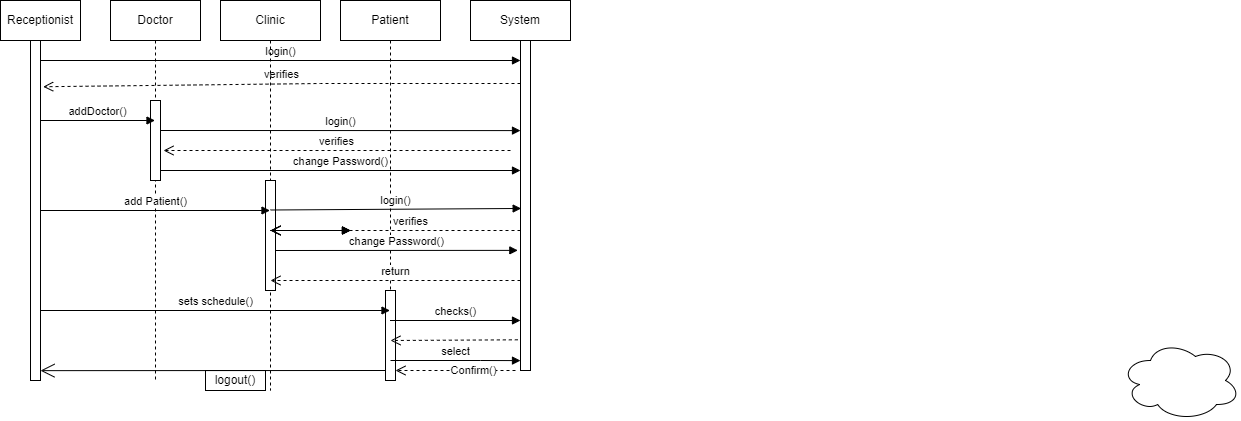

The diagram above was exported from draw.io. Its source (the exported page's mxGraphModel, read from the mxfile embedded in the PNG):
<mxGraphModel dx="782" dy="421" grid="1" gridSize="10" guides="1" tooltips="1" connect="1" arrows="1" fold="1" page="1" pageScale="1" pageWidth="850" pageHeight="1100" math="0" shadow="0">
  <root>
    <mxCell id="0" />
    <mxCell id="1" parent="0" />
    <mxCell id="zNNRbpKuI4CVYFYxjIBD-1" value="Receptionist" style="rounded=0;whiteSpace=wrap;html=1;" parent="1" vertex="1">
      <mxGeometry x="90" y="40" width="80" height="40" as="geometry" />
    </mxCell>
    <mxCell id="zNNRbpKuI4CVYFYxjIBD-2" value="Doctor" style="rounded=0;whiteSpace=wrap;html=1;" parent="1" vertex="1">
      <mxGeometry x="200" y="50" width="90" height="30" as="geometry" />
    </mxCell>
    <mxCell id="zNNRbpKuI4CVYFYxjIBD-3" value="Clinic" style="rounded=0;whiteSpace=wrap;html=1;" parent="1" vertex="1">
      <mxGeometry x="320" y="50" width="80" height="30" as="geometry" />
    </mxCell>
    <mxCell id="zNNRbpKuI4CVYFYxjIBD-6" value="Patient" style="rounded=0;whiteSpace=wrap;html=1;" parent="1" vertex="1">
      <mxGeometry x="430" y="50" width="90" height="30" as="geometry" />
    </mxCell>
    <mxCell id="zNNRbpKuI4CVYFYxjIBD-22" value="" style="edgeStyle=orthogonalEdgeStyle;rounded=0;orthogonalLoop=1;jettySize=auto;html=1;" parent="1" source="zNNRbpKuI4CVYFYxjIBD-7" target="zNNRbpKuI4CVYFYxjIBD-17" edge="1">
      <mxGeometry relative="1" as="geometry" />
    </mxCell>
    <mxCell id="zNNRbpKuI4CVYFYxjIBD-7" value="System" style="rounded=0;whiteSpace=wrap;html=1;" parent="1" vertex="1">
      <mxGeometry x="560" y="40" width="100" height="40" as="geometry" />
    </mxCell>
    <mxCell id="zNNRbpKuI4CVYFYxjIBD-11" value="" style="html=1;points=[];perimeter=orthogonalPerimeter;" parent="1" vertex="1">
      <mxGeometry x="120" y="80" width="10" height="340" as="geometry" />
    </mxCell>
    <mxCell id="zNNRbpKuI4CVYFYxjIBD-12" value="login()" style="html=1;verticalAlign=bottom;endArrow=block;rounded=0;" parent="1" edge="1">
      <mxGeometry relative="1" as="geometry">
        <mxPoint x="130" y="100" as="sourcePoint" />
        <mxPoint x="610" y="100" as="targetPoint" />
      </mxGeometry>
    </mxCell>
    <mxCell id="zNNRbpKuI4CVYFYxjIBD-13" value="verifies" style="html=1;verticalAlign=bottom;endArrow=open;dashed=1;endSize=8;rounded=0;entryX=1.267;entryY=0.136;entryDx=0;entryDy=0;entryPerimeter=0;" parent="1" target="zNNRbpKuI4CVYFYxjIBD-11" edge="1">
      <mxGeometry relative="1" as="geometry">
        <mxPoint x="140" y="120" as="targetPoint" />
        <mxPoint x="610" y="123" as="sourcePoint" />
        <Array as="points">
          <mxPoint x="410" y="123" />
        </Array>
      </mxGeometry>
    </mxCell>
    <mxCell id="zNNRbpKuI4CVYFYxjIBD-17" value="" style="html=1;points=[];perimeter=orthogonalPerimeter;" parent="1" vertex="1">
      <mxGeometry x="610" y="80" width="10" height="330" as="geometry" />
    </mxCell>
    <mxCell id="zNNRbpKuI4CVYFYxjIBD-18" value="Doctor" style="shape=umlLifeline;perimeter=lifelinePerimeter;whiteSpace=wrap;html=1;container=1;collapsible=0;recursiveResize=0;outlineConnect=0;" parent="1" vertex="1">
      <mxGeometry x="200" y="40" width="90" height="380" as="geometry" />
    </mxCell>
    <mxCell id="zNNRbpKuI4CVYFYxjIBD-19" value="" style="html=1;points=[];perimeter=orthogonalPerimeter;" parent="zNNRbpKuI4CVYFYxjIBD-18" vertex="1">
      <mxGeometry x="40" y="100" width="10" height="80" as="geometry" />
    </mxCell>
    <mxCell id="zNNRbpKuI4CVYFYxjIBD-20" value="Clinic" style="shape=umlLifeline;perimeter=lifelinePerimeter;whiteSpace=wrap;html=1;container=1;collapsible=0;recursiveResize=0;outlineConnect=0;" parent="1" vertex="1">
      <mxGeometry x="310" y="40" width="100" height="390" as="geometry" />
    </mxCell>
    <mxCell id="zNNRbpKuI4CVYFYxjIBD-23" value="" style="html=1;points=[];perimeter=orthogonalPerimeter;" parent="zNNRbpKuI4CVYFYxjIBD-20" vertex="1">
      <mxGeometry x="45" y="180" width="10" height="110" as="geometry" />
    </mxCell>
    <mxCell id="zNNRbpKuI4CVYFYxjIBD-29" value="login()" style="html=1;verticalAlign=bottom;endArrow=block;rounded=0;entryX=0;entryY=0.273;entryDx=0;entryDy=0;entryPerimeter=0;" parent="zNNRbpKuI4CVYFYxjIBD-20" target="zNNRbpKuI4CVYFYxjIBD-17" edge="1">
      <mxGeometry width="80" relative="1" as="geometry">
        <mxPoint x="-60" y="130" as="sourcePoint" />
        <mxPoint x="20" y="130" as="targetPoint" />
      </mxGeometry>
    </mxCell>
    <mxCell id="zNNRbpKuI4CVYFYxjIBD-59" value="logout()" style="whiteSpace=wrap;html=1;" parent="zNNRbpKuI4CVYFYxjIBD-20" vertex="1">
      <mxGeometry x="-15" y="370" width="60" height="20" as="geometry" />
    </mxCell>
    <mxCell id="zNNRbpKuI4CVYFYxjIBD-21" value="Patient" style="shape=umlLifeline;perimeter=lifelinePerimeter;whiteSpace=wrap;html=1;container=1;collapsible=0;recursiveResize=0;outlineConnect=0;" parent="1" vertex="1">
      <mxGeometry x="430" y="40" width="100" height="380" as="geometry" />
    </mxCell>
    <mxCell id="zNNRbpKuI4CVYFYxjIBD-24" value="" style="html=1;points=[];perimeter=orthogonalPerimeter;" parent="zNNRbpKuI4CVYFYxjIBD-21" vertex="1">
      <mxGeometry x="45" y="290" width="10" height="90" as="geometry" />
    </mxCell>
    <mxCell id="zNNRbpKuI4CVYFYxjIBD-30" value="verifies" style="html=1;verticalAlign=bottom;endArrow=open;dashed=1;endSize=8;rounded=0;" parent="zNNRbpKuI4CVYFYxjIBD-21" edge="1">
      <mxGeometry relative="1" as="geometry">
        <mxPoint x="170" y="150" as="sourcePoint" />
        <mxPoint x="-177" y="150" as="targetPoint" />
      </mxGeometry>
    </mxCell>
    <mxCell id="zNNRbpKuI4CVYFYxjIBD-39" value="return" style="html=1;verticalAlign=bottom;endArrow=open;dashed=1;endSize=8;rounded=0;" parent="zNNRbpKuI4CVYFYxjIBD-21" edge="1">
      <mxGeometry relative="1" as="geometry">
        <mxPoint x="180" y="280" as="sourcePoint" />
        <mxPoint x="-70" y="280" as="targetPoint" />
        <Array as="points" />
      </mxGeometry>
    </mxCell>
    <mxCell id="zNNRbpKuI4CVYFYxjIBD-47" value="" style="html=1;verticalAlign=bottom;endArrow=open;dashed=1;endSize=8;rounded=0;exitX=-0.267;exitY=0.907;exitDx=0;exitDy=0;exitPerimeter=0;" parent="zNNRbpKuI4CVYFYxjIBD-21" source="zNNRbpKuI4CVYFYxjIBD-17" edge="1">
      <mxGeometry relative="1" as="geometry">
        <mxPoint x="140" y="340" as="sourcePoint" />
        <mxPoint x="50" y="340" as="targetPoint" />
      </mxGeometry>
    </mxCell>
    <mxCell id="zNNRbpKuI4CVYFYxjIBD-49" value="select" style="html=1;verticalAlign=bottom;endArrow=block;rounded=0;entryX=0;entryY=0.97;entryDx=0;entryDy=0;entryPerimeter=0;" parent="zNNRbpKuI4CVYFYxjIBD-21" target="zNNRbpKuI4CVYFYxjIBD-17" edge="1">
      <mxGeometry width="80" relative="1" as="geometry">
        <mxPoint x="50" y="360" as="sourcePoint" />
        <mxPoint x="130" y="360" as="targetPoint" />
        <Array as="points">
          <mxPoint x="140" y="360" />
        </Array>
      </mxGeometry>
    </mxCell>
    <mxCell id="zNNRbpKuI4CVYFYxjIBD-58" value="" style="endArrow=open;endFill=1;endSize=12;html=1;rounded=0;entryX=1;entryY=0.971;entryDx=0;entryDy=0;entryPerimeter=0;" parent="zNNRbpKuI4CVYFYxjIBD-21" target="zNNRbpKuI4CVYFYxjIBD-11" edge="1">
      <mxGeometry width="160" relative="1" as="geometry">
        <mxPoint x="45" y="370" as="sourcePoint" />
        <mxPoint x="-290" y="370" as="targetPoint" />
      </mxGeometry>
    </mxCell>
    <mxCell id="zNNRbpKuI4CVYFYxjIBD-26" value="addDoctor()" style="html=1;verticalAlign=bottom;endArrow=block;rounded=0;" parent="1" target="zNNRbpKuI4CVYFYxjIBD-18" edge="1">
      <mxGeometry width="80" relative="1" as="geometry">
        <mxPoint x="130" y="160" as="sourcePoint" />
        <mxPoint x="210" y="160" as="targetPoint" />
      </mxGeometry>
    </mxCell>
    <mxCell id="zNNRbpKuI4CVYFYxjIBD-31" value="change Password()" style="html=1;verticalAlign=bottom;endArrow=block;rounded=0;" parent="1" target="zNNRbpKuI4CVYFYxjIBD-17" edge="1">
      <mxGeometry width="80" relative="1" as="geometry">
        <mxPoint x="250" y="210" as="sourcePoint" />
        <mxPoint x="330" y="210" as="targetPoint" />
      </mxGeometry>
    </mxCell>
    <mxCell id="zNNRbpKuI4CVYFYxjIBD-32" value="login()" style="html=1;verticalAlign=bottom;endArrow=block;rounded=0;entryX=0.067;entryY=0.509;entryDx=0;entryDy=0;entryPerimeter=0;" parent="1" target="zNNRbpKuI4CVYFYxjIBD-17" edge="1">
      <mxGeometry width="80" relative="1" as="geometry">
        <mxPoint x="360" y="249.5" as="sourcePoint" />
        <mxPoint x="440" y="249.5" as="targetPoint" />
      </mxGeometry>
    </mxCell>
    <mxCell id="zNNRbpKuI4CVYFYxjIBD-33" value="verifies" style="html=1;verticalAlign=bottom;endArrow=open;dashed=1;endSize=8;rounded=0;" parent="1" edge="1">
      <mxGeometry x="-0.12" relative="1" as="geometry">
        <mxPoint x="610" y="270" as="sourcePoint" />
        <mxPoint x="360" y="270" as="targetPoint" />
        <mxPoint as="offset" />
      </mxGeometry>
    </mxCell>
    <mxCell id="zNNRbpKuI4CVYFYxjIBD-34" value="" style="html=1;verticalAlign=bottom;endArrow=block;rounded=0;" parent="1" edge="1">
      <mxGeometry x="1" y="-230" width="80" relative="1" as="geometry">
        <mxPoint x="360" y="270" as="sourcePoint" />
        <mxPoint x="440" y="270" as="targetPoint" />
        <mxPoint x="230" y="-220" as="offset" />
      </mxGeometry>
    </mxCell>
    <mxCell id="zNNRbpKuI4CVYFYxjIBD-35" value="" style="html=1;verticalAlign=bottom;endArrow=block;rounded=0;" parent="1" edge="1">
      <mxGeometry width="80" relative="1" as="geometry">
        <mxPoint x="360" y="270" as="sourcePoint" />
        <mxPoint x="440" y="270" as="targetPoint" />
      </mxGeometry>
    </mxCell>
    <mxCell id="zNNRbpKuI4CVYFYxjIBD-36" value="" style="html=1;verticalAlign=bottom;endArrow=block;rounded=0;" parent="1" edge="1">
      <mxGeometry width="80" relative="1" as="geometry">
        <mxPoint x="360" y="270" as="sourcePoint" />
        <mxPoint x="440" y="270" as="targetPoint" />
      </mxGeometry>
    </mxCell>
    <mxCell id="zNNRbpKuI4CVYFYxjIBD-37" value="change Password()" style="html=1;verticalAlign=bottom;endArrow=block;rounded=0;entryX=-0.267;entryY=0.636;entryDx=0;entryDy=0;entryPerimeter=0;" parent="1" target="zNNRbpKuI4CVYFYxjIBD-17" edge="1">
      <mxGeometry width="80" relative="1" as="geometry">
        <mxPoint x="365" y="290" as="sourcePoint" />
        <mxPoint x="600" y="290" as="targetPoint" />
      </mxGeometry>
    </mxCell>
    <mxCell id="zNNRbpKuI4CVYFYxjIBD-41" value="" style="html=1;verticalAlign=bottom;endArrow=block;rounded=0;" parent="1" edge="1">
      <mxGeometry width="80" relative="1" as="geometry">
        <mxPoint x="360" y="270" as="sourcePoint" />
        <mxPoint x="440" y="270" as="targetPoint" />
      </mxGeometry>
    </mxCell>
    <mxCell id="zNNRbpKuI4CVYFYxjIBD-42" value="add Patient()" style="html=1;verticalAlign=bottom;endArrow=block;rounded=0;" parent="1" target="zNNRbpKuI4CVYFYxjIBD-20" edge="1">
      <mxGeometry width="80" relative="1" as="geometry">
        <mxPoint x="130" y="250" as="sourcePoint" />
        <mxPoint x="210" y="250" as="targetPoint" />
      </mxGeometry>
    </mxCell>
    <mxCell id="zNNRbpKuI4CVYFYxjIBD-43" value="sets schedule()" style="html=1;verticalAlign=bottom;endArrow=block;rounded=0;" parent="1" target="zNNRbpKuI4CVYFYxjIBD-21" edge="1">
      <mxGeometry width="80" relative="1" as="geometry">
        <mxPoint x="130" y="350" as="sourcePoint" />
        <mxPoint x="210" y="350" as="targetPoint" />
      </mxGeometry>
    </mxCell>
    <mxCell id="zNNRbpKuI4CVYFYxjIBD-44" value="" style="html=1;verticalAlign=bottom;endArrow=open;dashed=1;endSize=8;rounded=0;" parent="1" edge="1">
      <mxGeometry relative="1" as="geometry">
        <mxPoint x="440" y="270" as="sourcePoint" />
        <mxPoint x="360" y="270" as="targetPoint" />
      </mxGeometry>
    </mxCell>
    <mxCell id="zNNRbpKuI4CVYFYxjIBD-45" value="checks()" style="html=1;verticalAlign=bottom;endArrow=block;rounded=0;" parent="1" source="zNNRbpKuI4CVYFYxjIBD-21" edge="1">
      <mxGeometry width="80" relative="1" as="geometry">
        <mxPoint x="530" y="360" as="sourcePoint" />
        <mxPoint x="610" y="360" as="targetPoint" />
      </mxGeometry>
    </mxCell>
    <mxCell id="zNNRbpKuI4CVYFYxjIBD-46" value="" style="html=1;verticalAlign=bottom;endArrow=open;dashed=1;endSize=8;rounded=0;" parent="1" edge="1">
      <mxGeometry relative="1" as="geometry">
        <mxPoint x="440" y="270" as="sourcePoint" />
        <mxPoint x="360" y="270" as="targetPoint" />
      </mxGeometry>
    </mxCell>
    <mxCell id="zNNRbpKuI4CVYFYxjIBD-51" value="" style="html=1;verticalAlign=bottom;endArrow=open;dashed=1;endSize=8;rounded=0;" parent="1" edge="1">
      <mxGeometry x="-0.0228" relative="1" as="geometry">
        <mxPoint x="605" y="410" as="sourcePoint" />
        <mxPoint x="485" y="410" as="targetPoint" />
        <mxPoint as="offset" />
      </mxGeometry>
    </mxCell>
    <mxCell id="zNNRbpKuI4CVYFYxjIBD-56" value="Confirm()" style="edgeLabel;html=1;align=center;verticalAlign=middle;resizable=0;points=[];" parent="zNNRbpKuI4CVYFYxjIBD-51" vertex="1" connectable="0">
      <mxGeometry x="-0.2778" y="-1" relative="1" as="geometry">
        <mxPoint as="offset" />
      </mxGeometry>
    </mxCell>
    <mxCell id="zNNRbpKuI4CVYFYxjIBD-60" value="" style="ellipse;shape=cloud;whiteSpace=wrap;html=1;" parent="1" vertex="1">
      <mxGeometry x="1210" y="380" width="120" height="80" as="geometry" />
    </mxCell>
  </root>
</mxGraphModel>